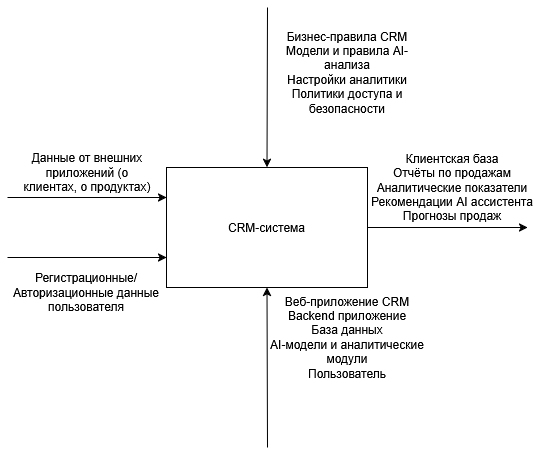

The diagram above was exported from draw.io. Its source (the exported page's mxGraphModel, read from the mxfile embedded in the PNG):
<mxGraphModel dx="1426" dy="787" grid="1" gridSize="10" guides="1" tooltips="1" connect="1" arrows="1" fold="1" page="1" pageScale="1" pageWidth="827" pageHeight="1169" math="0" shadow="0">
  <root>
    <mxCell id="0" />
    <mxCell id="1" parent="0" />
    <mxCell id="HJ5l_imLcQ1kyILEcFN1-1" parent="1" style="rounded=0;whiteSpace=wrap;html=1;" value="CRM-система" vertex="1">
      <mxGeometry height="120" width="201" x="319" y="360" as="geometry" />
    </mxCell>
    <mxCell id="HJ5l_imLcQ1kyILEcFN1-2" edge="1" parent="1" style="endArrow=classic;html=1;rounded=0;entryX=0;entryY=0.25;entryDx=0;entryDy=0;" target="HJ5l_imLcQ1kyILEcFN1-1" value="">
      <mxGeometry height="50" relative="1" width="50" as="geometry">
        <mxPoint x="160" y="390" as="sourcePoint" />
        <mxPoint x="440" y="380" as="targetPoint" />
      </mxGeometry>
    </mxCell>
    <mxCell id="HJ5l_imLcQ1kyILEcFN1-3" parent="1" style="text;html=1;whiteSpace=wrap;strokeColor=none;fillColor=none;align=center;verticalAlign=middle;rounded=0;" value="Данные от внешних приложений (о клиентах, о продуктах)" vertex="1">
      <mxGeometry height="50" width="140" x="170" y="340" as="geometry" />
    </mxCell>
    <mxCell id="HJ5l_imLcQ1kyILEcFN1-5" edge="1" parent="1" source="HJ5l_imLcQ1kyILEcFN1-1" style="edgeStyle=none;orthogonalLoop=1;jettySize=auto;html=1;rounded=0;exitX=1;exitY=0.5;exitDx=0;exitDy=0;" value="">
      <mxGeometry relative="1" width="100" as="geometry">
        <Array as="points" />
        <mxPoint x="580" y="410" as="sourcePoint" />
        <mxPoint x="680" y="420" as="targetPoint" />
      </mxGeometry>
    </mxCell>
    <mxCell id="HJ5l_imLcQ1kyILEcFN1-6" parent="1" style="text;html=1;whiteSpace=wrap;strokeColor=none;fillColor=none;align=center;verticalAlign=middle;rounded=0;" value="&lt;div&gt;Клиентская база&lt;/div&gt;&lt;div&gt;Отчёты по продажам&lt;/div&gt;&lt;div&gt;Аналитические показатели&lt;/div&gt;&lt;div&gt;Рекомендации AI ассистента&lt;/div&gt;&lt;div&gt;Прогнозы продаж&lt;/div&gt;" vertex="1">
      <mxGeometry height="80" width="170" x="520" y="340" as="geometry" />
    </mxCell>
    <mxCell id="HJ5l_imLcQ1kyILEcFN1-7" edge="1" parent="1" style="edgeStyle=none;orthogonalLoop=1;jettySize=auto;html=1;rounded=0;entryX=0.5;entryY=0;entryDx=0;entryDy=0;" target="HJ5l_imLcQ1kyILEcFN1-1" value="">
      <mxGeometry relative="1" width="100" as="geometry">
        <Array as="points" />
        <mxPoint x="420" y="200" as="sourcePoint" />
        <mxPoint x="390" y="110" as="targetPoint" />
      </mxGeometry>
    </mxCell>
    <mxCell id="HJ5l_imLcQ1kyILEcFN1-8" parent="1" style="text;html=1;whiteSpace=wrap;strokeColor=none;fillColor=none;align=center;verticalAlign=middle;rounded=0;" value="&lt;div&gt;Бизнес-правила CRM&lt;/div&gt;&lt;div&gt;Модели и правила AI-анализа&lt;/div&gt;&lt;div&gt;Настройки аналитики&lt;/div&gt;&lt;div&gt;Политики доступа и безопасности&lt;/div&gt;" vertex="1">
      <mxGeometry height="90" width="160" x="420" y="220" as="geometry" />
    </mxCell>
    <mxCell id="HJ5l_imLcQ1kyILEcFN1-9" edge="1" parent="1" style="edgeStyle=none;orthogonalLoop=1;jettySize=auto;html=1;rounded=0;entryX=0.5;entryY=1;entryDx=0;entryDy=0;" target="HJ5l_imLcQ1kyILEcFN1-1" value="">
      <mxGeometry relative="1" width="100" as="geometry">
        <Array as="points" />
        <mxPoint x="420" y="640" as="sourcePoint" />
        <mxPoint x="520" y="600" as="targetPoint" />
      </mxGeometry>
    </mxCell>
    <mxCell id="HJ5l_imLcQ1kyILEcFN1-10" parent="1" style="text;html=1;whiteSpace=wrap;strokeColor=none;fillColor=none;align=center;verticalAlign=middle;rounded=0;" value="&lt;div&gt;Веб-приложение CRM&lt;/div&gt;&lt;div&gt;Backend приложение&lt;/div&gt;&lt;div&gt;База данных&lt;/div&gt;&lt;div&gt;AI-модели и аналитические модули&lt;/div&gt;&lt;div&gt;Пользователь&lt;/div&gt;" vertex="1">
      <mxGeometry height="100" width="160" x="420" y="480" as="geometry" />
    </mxCell>
    <mxCell id="YktJIykYF507VfXLKxG4-1" edge="1" parent="1" style="edgeStyle=none;orthogonalLoop=1;jettySize=auto;html=1;rounded=0;entryX=0;entryY=0.75;entryDx=0;entryDy=0;" target="HJ5l_imLcQ1kyILEcFN1-1" value="">
      <mxGeometry relative="1" width="100" as="geometry">
        <Array as="points" />
        <mxPoint x="160" y="450" as="sourcePoint" />
        <mxPoint x="190" y="530" as="targetPoint" />
      </mxGeometry>
    </mxCell>
    <mxCell id="YktJIykYF507VfXLKxG4-2" parent="1" style="text;html=1;whiteSpace=wrap;strokeColor=none;fillColor=none;align=center;verticalAlign=middle;rounded=0;" value="Регистрационные/Авторизационные данные пользователя" vertex="1">
      <mxGeometry height="70" width="160" x="159" y="450" as="geometry" />
    </mxCell>
  </root>
</mxGraphModel>